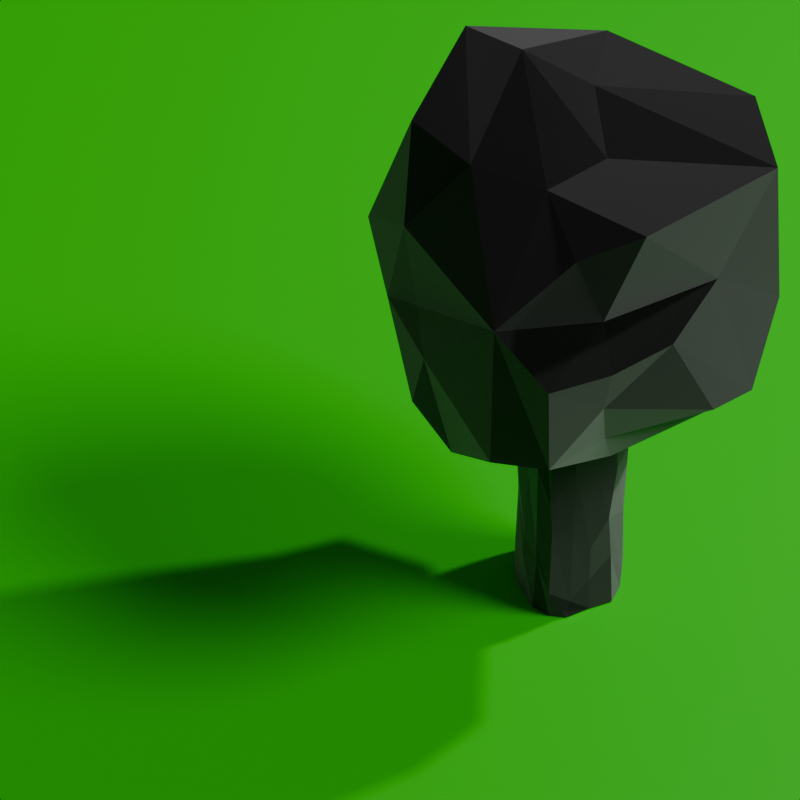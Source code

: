 # Source: tree-001.freestyles.blend  (saved by Blender 4.3.34; exported with 4.5.12 LTS)
import bpy
from mathutils import Matrix  # noqa: F401  (used for matrix-valued properties, if any)

bpy.ops.wm.read_factory_settings(use_empty=True)
scene = bpy.context.scene
scene.name = 'Scene'

# ---- collections
col_infrastructure = bpy.data.collections.new('Infrastructure'); scene.collection.children.link(col_infrastructure)
col_collection = bpy.data.collections.new('Collection'); scene.collection.children.link(col_collection)

# ---- materials (node trees are filled in below, after node groups)
mat_material_001 = bpy.data.materials.new('Material.001')
mat_material_002 = bpy.data.materials.new('Material.002')

# ---- material node trees
mat_material_001.use_nodes = True; mat_material_001.node_tree.nodes.clear()
_N = mat_material_001.node_tree.nodes; _L = mat_material_001.node_tree.links
n0 = _N.new('ShaderNodeBsdfPrincipled'); n0.name = 'Principled BSDF'; n0.location = (10, 300)
n0.inputs[0].default_value = (0.0, 1.0, 0.0, 1.0)
n1 = _N.new('ShaderNodeOutputMaterial'); n1.name = 'Material Output'; n1.location = (300, 300)
_L.new(n0.outputs[0], n1.inputs[0])
n1.is_active_output = True
mat_material_002.use_nodes = True; mat_material_002.node_tree.nodes.clear()
_N = mat_material_002.node_tree.nodes; _L = mat_material_002.node_tree.links
n0 = _N.new('ShaderNodeOutputMaterial'); n0.name = 'Material Output'; n0.location = (300, 300)
n1 = _N.new('ShaderNodeBsdfSheen'); n1.name = 'Sheen BSDF'; n1.location = (10, 300)
_L.new(n1.outputs[0], n0.inputs[0])
n0.is_active_output = True

# ---- world
world_world = bpy.data.worlds.new('World'); scene.world = world_world
world_world.use_nodes = True; world_world.node_tree.nodes.clear()
_N = world_world.node_tree.nodes; _L = world_world.node_tree.links
n0 = _N.new('ShaderNodeOutputWorld'); n0.name = 'World Output'; n0.location = (300, 300)
n1 = _N.new('ShaderNodeBackground'); n1.name = 'Background'; n1.location = (10, 300)
n1.inputs[0].default_value = (0.05088, 0.05088, 0.05088, 1.0)
_L.new(n1.outputs[0], n0.inputs[0])
n0.is_active_output = True
world_world.color = (0.05088, 0.05088, 0.05088)
world_world.sun_shadow_jitter_overblur = 0.0

# ---- cameras
cam_camera = bpy.data.cameras.new('Camera')
cam_camera.clip_end = 100.0
cam_camera.lens = 150.0
cam_camera.ortho_scale = 7.314
cam_camera_001 = bpy.data.cameras.new('Camera.001')
cam_camera_001.clip_end = 100.0
cam_camera_001.lens = 150.0
cam_camera_001.ortho_scale = 7.314

# ---- lights
light_light = bpy.data.lights.new('Light', 'AREA')
light_light.specular_factor = 0.75
light_light.diffuse_factor = 0.75
light_light.transmission_factor = 0.75
light_light.volume_factor = 0.75
light_light.use_custom_distance = True
light_light.cutoff_distance = 1000.0
light_light.energy = 1600.0
light_light.shadow_soft_size = 30.0
light_light.shadow_filter_radius = 4.0
light_light.shadow_maximum_resolution = 0.25
light_light.use_shadow_jitter = True
light_light.shape = 'DISK'
light_light.size = 1.0
light_light.size_y = 0.1
light_sun = bpy.data.lights.new('Sun', 'SUN')
light_sun.specular_factor = 0.75
light_sun.diffuse_factor = 0.75
light_sun.transmission_factor = 0.75
light_sun.volume_factor = 0.75
light_sun.angle = 0.3491
light_sun.energy = 1.0
light_sun.shadow_filter_radius = 4.0
light_sun.shadow_maximum_resolution = 0.1
light_sun.use_shadow_jitter = True

# ---- meshes
me_plane_001 = bpy.data.meshes.new('Plane.001')
me_plane_001.from_pydata([(-12.0, -12.0, 0.0), (12.0, -12.0, 0.0), (-12.0, 12.0, 0.0), (12.0, 12.0, 0.0)], [], [(0, 1, 3, 2)])
_uv = me_plane_001.uv_layers.new(name='UVMap')
_uv.uv.foreach_set('vector', [0.0, 0.0, 1.0, 0.0, 1.0, 1.0, 0.0, 1.0])
me_plane_001.materials.append(mat_material_001)
me_plane_001.update()
me_cube_001 = bpy.data.meshes.new('Cube.001')
me_cube_001.from_pydata([(0.03611, -0.04503, 0.01074), (0.4726, 0.1262, 1.371), (0.3203, 0.4674, 1.58), (-0.08995, 0.5888, 1.654), (-0.4193, 0.8538, -0.222), (0.6993, 1.783, 1.618), (1.574, 0.6634, 1.569), (1.682, 0.815, 0.472), (1.545, 0.5648, -0.02443), (0.6001, 1.205, 1.697), (0.657, 0.778, 1.536), (0.833, 0.07981, 1.595), (0.1917, 1.109, 2.027), (-0.1099, 1.378, 1.975), (0.2739, 1.651, -0.2671), (0.7364, 0.28, -0.2706), (0.6533, -0.02794, 0.4183), (0.03345, -0.1098, 1.083), (0.6369, 0.1326, 0.9268), (1.282, 0.4929, 0.9115), (1.334, 1.091, -0.3389), (1.151, 1.593, -0.1912), (1.016, 1.835, 0.2242), (1.651, 0.9402, 0.1809), (1.318, 1.487, 0.6472), (1.372, 1.369, 1.14), (1.629, 1.01, 0.9273), (1.497, 1.271, 1.565), (-0.289, 1.4, -0.2288), (0.6465, 1.777, -0.2428), (-0.2418, 1.236, 1.343), (0.9661, 1.925, 1.071), (-0.09162, 1.764, 0.9851), (-0.1704, 0.4867, -0.4552), (-0.3982, 0.5203, -0.07296), (-0.5399, 0.9836, 0.3158), (-0.335, 0.3793, 0.4036), (-0.4462, 0.6809, 1.13), (-0.6502, 1.238, 0.703), (-0.4049, 0.7803, 1.807), (0.6843, 0.1311, 0.02301), (1.027, 0.1678, 0.721), (0.3326, -0.2475, 0.752), (0.684, -0.04973, 0.6943), (1.301, 0.2987, 0.08319), (0.362, -0.1199, 0.02732), (0.4499, 0.6039, -2.018), (0.4266, 0.6066, -0.278), (0.2474, 1.064, -2.018), (0.2492, 1.064, -0.278), (0.8928, 0.8348, -2.018), (0.8909, 0.835, -0.278), (0.6687, 1.218, -2.018), (0.6708, 1.209, -0.278), (0.2529, 0.9413, -2.018), (0.29, 0.818, -2.018), (0.3471, 0.6774, -2.018), (0.4419, 0.596, -1.809), (0.444, 0.605, -1.258), (0.4273, 0.6066, -1.032), (0.3665, 0.6838, -0.278), (0.2848, 0.8152, -0.278), (0.29, 0.9362, -0.278), (0.2476, 1.064, -1.006), (0.2549, 1.064, -1.369), (0.2475, 1.064, -1.843), (0.5639, 1.255, -2.018), (0.4361, 1.218, -2.018), (0.3408, 1.15, -2.018), (0.3245, 1.158, -0.278), (0.4328, 1.225, -0.278), (0.564, 1.253, -0.278), (0.6687, 1.218, -0.9571), (0.6687, 1.218, -1.614), (0.6687, 1.218, -1.584), (0.8835, 0.9498, -2.018), (0.8504, 1.076, -2.018), (0.7635, 1.145, -2.018), (0.7684, 1.143, -0.278), (0.8519, 1.063, -0.278), (0.9169, 0.931, -0.278), (0.8878, 0.8334, -0.7713), (0.8831, 0.8296, -1.311), (0.8989, 0.8329, -1.873), (0.5562, 0.5896, -2.018), (0.701, 0.6634, -2.018), (0.8384, 0.7187, -2.018), (0.7903, 0.7448, -0.278), (0.6922, 0.663, -0.278), (0.5561, 0.5967, -0.278), (0.6297, 1.11, -0.278), (0.7117, 1.007, -0.278), (0.7658, 0.8684, -0.278), (0.5007, 1.088, -0.278), (0.5664, 0.9426, -0.278), (0.632, 0.797, -0.278), (0.3653, 1.02, -0.278), (0.4329, 0.8765, -0.278), (0.4894, 0.7405, -0.278), (0.3661, 1.02, -2.018), (0.4262, 0.8767, -2.018), (0.4923, 0.7339, -2.018), (0.5031, 1.087, -2.018), (0.5772, 0.9415, -2.018), (0.6357, 0.7982, -2.018), (0.6422, 1.138, -2.018), (0.7143, 1.007, -2.018), (0.7623, 0.878, -2.018), (0.8162, 0.7264, -1.609), (0.6877, 0.6666, -1.754), (0.57, 0.6338, -1.919), (0.7859, 0.6884, -1.231), (0.6846, 0.6531, -1.462), (0.5727, 0.6283, -1.355), (0.8204, 0.7156, -0.8189), (0.6995, 0.6618, -0.7801), (0.5685, 0.6147, -0.7731), (0.7643, 1.147, -1.892), (0.8523, 1.068, -1.63), (0.9114, 0.9354, -1.85), (0.7741, 1.172, -1.482), (0.847, 1.063, -1.161), (0.8857, 0.9502, -1.64), (0.7715, 1.165, -0.873), (0.853, 1.073, -1.134), (0.8822, 0.95, -0.8317), (0.313, 1.16, -1.743), (0.4379, 1.231, -1.622), (0.5514, 1.224, -1.685), (0.3397, 1.15, -1.446), (0.4328, 1.216, -1.623), (0.5757, 1.285, -1.221), (0.3182, 1.164, -0.921), (0.4323, 1.216, -1.126), (0.5679, 1.265, -0.7249), (0.3616, 0.6836, -1.606), (0.2822, 0.8139, -1.665), (0.244, 0.9462, -1.769), (0.3569, 0.6958, -1.482), (0.2898, 0.8185, -1.524), (0.2552, 0.9441, -1.311), (0.3461, 0.6739, -0.8011), (0.2951, 0.8197, -0.962), (0.2353, 0.9524, -0.9858), (-0.3722, 0.6934, 0.5196)], [], [(13, 30, 39), (8, 15, 20), (2, 1, 11), (9, 10, 6), (13, 12, 5), (2, 11, 10), (13, 39, 3), (4, 20, 33), (33, 20, 0), (28, 14, 20), (29, 21, 14), (16, 42, 45), (18, 1, 17), (8, 19, 41, 44), (19, 18, 43, 41), (6, 19, 7), (6, 11, 19), (23, 7, 8), (26, 6, 7), (20, 23, 8), (29, 22, 21), (21, 24, 20), (31, 24, 22), (24, 26, 23), (5, 25, 24), (25, 27, 26), (27, 25, 5), (38, 28, 35), (38, 14, 28), (38, 32, 14), (30, 32, 38), (32, 5, 14), (14, 31, 22), (30, 13, 32), (17, 144, 36), (37, 39, 38), (3, 39, 37), (6, 10, 11), (5, 9, 27), (27, 9, 6), (5, 12, 9), (9, 12, 10), (12, 2, 10), (13, 3, 12), (12, 3, 2), (20, 15, 0), (28, 20, 4), (14, 21, 20), (15, 40, 45, 0), (8, 44, 40, 15), (8, 7, 19), (16, 43, 42), (19, 11, 18), (18, 11, 1), (23, 26, 7), (22, 24, 21), (24, 23, 20), (25, 26, 24), (31, 5, 24), (27, 6, 26), (4, 35, 28), (14, 22, 29), (14, 5, 31), (13, 5, 32), (38, 39, 30), (33, 34, 4), (36, 34, 33), (4, 34, 35), (33, 0, 36), (34, 36, 35), (17, 36, 0), (17, 37, 144), (35, 37, 38), (17, 3, 37), (17, 1, 2), (17, 2, 3), (45, 40, 16), (40, 44, 16), (44, 41, 16), (41, 43, 16), (42, 43, 18, 17), (45, 42, 17, 0), (143, 62, 49, 63), (134, 71, 53, 72), (125, 80, 51, 81), (116, 89, 47, 59), (107, 75, 50, 86), (98, 60, 47, 89), (80, 92, 87, 51), (92, 95, 88, 87), (95, 98, 89, 88), (53, 71, 90, 78), (78, 90, 91, 79), (79, 91, 92, 80), (71, 70, 93, 90), (90, 93, 94, 91), (91, 94, 95, 92), (70, 69, 96, 93), (93, 96, 97, 94), (94, 97, 98, 95), (69, 49, 62, 96), (96, 62, 61, 97), (97, 61, 60, 98), (56, 101, 84, 46), (101, 104, 85, 84), (104, 107, 86, 85), (48, 68, 99, 54), (54, 99, 100, 55), (55, 100, 101, 56), (68, 67, 102, 99), (99, 102, 103, 100), (100, 103, 104, 101), (67, 66, 105, 102), (102, 105, 106, 103), (103, 106, 107, 104), (66, 52, 77, 105), (105, 77, 76, 106), (106, 76, 75, 107), (84, 110, 57, 46), (110, 113, 58, 57), (113, 116, 59, 58), (50, 83, 108, 86), (86, 108, 109, 85), (85, 109, 110, 84), (83, 82, 111, 108), (108, 111, 112, 109), (109, 112, 113, 110), (82, 81, 114, 111), (111, 114, 115, 112), (112, 115, 116, 113), (81, 51, 87, 114), (114, 87, 88, 115), (115, 88, 89, 116), (75, 119, 83, 50), (119, 122, 82, 83), (122, 125, 81, 82), (52, 74, 117, 77), (77, 117, 118, 76), (76, 118, 119, 75), (74, 73, 120, 117), (117, 120, 121, 118), (118, 121, 122, 119), (73, 72, 123, 120), (120, 123, 124, 121), (121, 124, 125, 122), (72, 53, 78, 123), (123, 78, 79, 124), (124, 79, 80, 125), (66, 128, 74, 52), (128, 131, 73, 74), (131, 134, 72, 73), (48, 65, 126, 68), (68, 126, 127, 67), (67, 127, 128, 66), (65, 64, 129, 126), (126, 129, 130, 127), (127, 130, 131, 128), (64, 63, 132, 129), (129, 132, 133, 130), (130, 133, 134, 131), (63, 49, 69, 132), (132, 69, 70, 133), (133, 70, 71, 134), (54, 137, 65, 48), (137, 140, 64, 65), (140, 143, 63, 64), (46, 57, 135, 56), (56, 135, 136, 55), (55, 136, 137, 54), (57, 58, 138, 135), (135, 138, 139, 136), (136, 139, 140, 137), (58, 59, 141, 138), (138, 141, 142, 139), (139, 142, 143, 140), (59, 47, 60, 141), (141, 60, 61, 142), (142, 61, 62, 143), (36, 144, 35), (144, 37, 35)])
_uv = me_cube_001.uv_layers.new(name='UVMap')
_uv.uv.foreach_set('vector', [0.625, 0.2913, 0.5849, 0.2665, 0.621, 0.1821, 0.3918, 0.753, 0.2294, 0.75, 0.3837, 0.6682, 0.8504, 0.6745, 0.8585, 0.7499, 0.7908, 0.7473, 0.7061, 0.5815, 0.7455, 0.6564, 0.6407, 0.7377, 0.8273, 0.5087, 0.788, 0.5849, 0.6592, 0.5069, 0.8504, 0.6745, 0.7908, 0.7473, 0.7455, 0.6564, 0.8273, 0.5087, 0.875, 0.572, 0.8716, 0.6454, 0.1255, 0.54, 0.3837, 0.6682, 0.1261, 0.6242, 0.1261, 0.6242, 0.3837, 0.6682, 0.125, 0.7498, 0.1932, 0.5, 0.2459, 0.4956, 0.3837, 0.6682, 0.3585, 0.4947, 0.3872, 0.5674, 0.2459, 0.4956, 0.4497, 0.9141, 0.5002, 0.957, 0.4162, 0.957, 0.5414, 0.9296, 0.6187, 0.9835, 0.5507, 0.9999, 0.3918, 0.753, 0.511, 0.8354, 0.4803, 0.8747, 0.4208, 0.8335, 0.511, 0.8354, 0.5414, 0.9296, 0.4956, 0.9218, 0.4803, 0.8747, 0.6212, 0.7566, 0.511, 0.8354, 0.4834, 0.7543, 0.6212, 0.7566, 0.6201, 0.9172, 0.511, 0.8354, 0.453, 0.7043, 0.4834, 0.7543, 0.3918, 0.753, 0.5531, 0.6999, 0.6212, 0.7566, 0.4834, 0.7543, 0.3837, 0.6682, 0.453, 0.7043, 0.3918, 0.753, 0.3585, 0.4947, 0.4581, 0.5114, 0.3872, 0.5674, 0.3872, 0.5674, 0.4936, 0.5979, 0.3837, 0.6682, 0.5556, 0.4973, 0.4936, 0.5979, 0.4581, 0.5114, 0.4936, 0.5979, 0.5531, 0.6999, 0.453, 0.7043, 0.621, 0.4716, 0.5692, 0.5998, 0.4936, 0.5979, 0.5692, 0.5998, 0.6207, 0.6278, 0.5531, 0.6999, 0.6207, 0.6278, 0.5692, 0.5998, 0.621, 0.4716, 0.5109, 0.2485, 0.3836, 0.314, 0.459, 0.1975, 0.5109, 0.2485, 0.3844, 0.3786, 0.3836, 0.314, 0.5109, 0.2485, 0.5387, 0.3352, 0.3844, 0.3786, 0.5849, 0.2665, 0.5387, 0.3352, 0.5109, 0.2485, 0.5387, 0.3352, 0.621, 0.4716, 0.3844, 0.3786, 0.3844, 0.3786, 0.5556, 0.4973, 0.4581, 0.5114, 0.5849, 0.2665, 0.625, 0.2913, 0.5387, 0.3352, 0.5499, 0.02146, 0.4831, 0.1508, 0.4782, 0.08603, 0.5565, 0.1873, 0.621, 0.1821, 0.5109, 0.2485, 0.6152, 0.1058, 0.621, 0.1821, 0.5565, 0.1873, 0.6407, 0.7377, 0.7455, 0.6564, 0.7908, 0.7473, 0.621, 0.4716, 0.7061, 0.5815, 0.6207, 0.6278, 0.6207, 0.6278, 0.7061, 0.5815, 0.6407, 0.7377, 0.6592, 0.5069, 0.788, 0.5849, 0.7061, 0.5815, 0.7061, 0.5815, 0.788, 0.5849, 0.7455, 0.6564, 0.788, 0.5849, 0.8504, 0.6745, 0.7455, 0.6564, 0.8273, 0.5087, 0.8716, 0.6454, 0.788, 0.5849, 0.788, 0.5849, 0.8716, 0.6454, 0.8504, 0.6745, 0.3837, 0.6682, 0.2294, 0.75, 0.125, 0.7498, 0.1932, 0.5, 0.3837, 0.6682, 0.1255, 0.54, 0.2459, 0.4956, 0.3872, 0.5674, 0.3837, 0.6682, 0.3757, 0.8964, 0.4127, 0.9052, 0.4162, 0.957, 0.3828, 1.0, 0.3918, 0.753, 0.4208, 0.8335, 0.4127, 0.9052, 0.3757, 0.8964, 0.3918, 0.753, 0.4834, 0.7543, 0.511, 0.8354, 0.4497, 0.9141, 0.4956, 0.9218, 0.5002, 0.957, 0.511, 0.8354, 0.6201, 0.9172, 0.5414, 0.9296, 0.5414, 0.9296, 0.6201, 0.9172, 0.6187, 0.9835, 0.453, 0.7043, 0.5531, 0.6999, 0.4834, 0.7543, 0.4581, 0.5114, 0.4936, 0.5979, 0.3872, 0.5674, 0.4936, 0.5979, 0.453, 0.7043, 0.3837, 0.6682, 0.5692, 0.5998, 0.5531, 0.6999, 0.4936, 0.5979, 0.5556, 0.4973, 0.621, 0.4716, 0.4936, 0.5979, 0.6207, 0.6278, 0.6212, 0.7566, 0.5531, 0.6999, 0.3758, 0.2104, 0.459, 0.1975, 0.3836, 0.314, 0.3844, 0.3786, 0.4581, 0.5114, 0.3585, 0.4947, 0.3844, 0.3786, 0.621, 0.4716, 0.5556, 0.4973, 0.625, 0.2913, 0.621, 0.4716, 0.5387, 0.3352, 0.5109, 0.2485, 0.621, 0.1821, 0.5849, 0.2665, 0.3853, 0.1142, 0.4259, 0.1579, 0.3758, 0.2104, 0.4782, 0.08603, 0.4259, 0.1579, 0.3853, 0.1142, 0.3758, 0.2104, 0.4259, 0.1579, 0.459, 0.1975, 0.3853, 0.1142, 0.3828, 0.0002595, 0.4782, 0.08603, 0.4259, 0.1579, 0.4782, 0.08603, 0.459, 0.1975, 0.5499, 0.02146, 0.4782, 0.08603, 0.3828, 0.0002595, 0.5499, 0.02146, 0.5565, 0.1873, 0.4831, 0.1508, 0.459, 0.1975, 0.5565, 0.1873, 0.5109, 0.2485, 0.5499, 0.02146, 0.6152, 0.1058, 0.5565, 0.1873, 0.5499, 0.02146, 0.6119, 0.006549, 0.6213, 0.05921, 0.5499, 0.02146, 0.6213, 0.05921, 0.6152, 0.1058, 0.4162, 0.957, 0.4127, 0.9052, 0.4497, 0.9141, 0.4127, 0.9052, 0.4208, 0.8335, 0.4497, 0.9141, 0.4208, 0.8335, 0.4803, 0.8747, 0.4497, 0.9141, 0.4803, 0.8747, 0.4956, 0.9218, 0.4497, 0.9141, 0.5002, 0.957, 0.4956, 0.9218, 0.5414, 0.9296, 0.5507, 0.9999, 0.4162, 0.957, 0.5002, 0.957, 0.5507, 0.9999, 0.3828, 1.0, 0.5625, 0.1875, 0.625, 0.1875, 0.625, 0.25, 0.5625, 0.25, 0.5625, 0.4375, 0.625, 0.4375, 0.625, 0.5, 0.5625, 0.5, 0.5625, 0.6875, 0.625, 0.6875, 0.625, 0.75, 0.5625, 0.75, 0.5625, 0.9375, 0.625, 0.9375, 0.625, 1.0, 0.5625, 1.0, 0.3125, 0.6875, 0.375, 0.6875, 0.375, 0.75, 0.3125, 0.75, 0.8125, 0.6875, 0.875, 0.6875, 0.875, 0.75, 0.8125, 0.75, 0.625, 0.6875, 0.6875, 0.6875, 0.6875, 0.75, 0.625, 0.75, 0.6875, 0.6875, 0.75, 0.6875, 0.75, 0.75, 0.6875, 0.75, 0.75, 0.6875, 0.8125, 0.6875, 0.8125, 0.75, 0.75, 0.75, 0.625, 0.5, 0.6875, 0.5, 0.6875, 0.5625, 0.625, 0.5625, 0.625, 0.5625, 0.6875, 0.5625, 0.6875, 0.625, 0.625, 0.625, 0.625, 0.625, 0.6875, 0.625, 0.6875, 0.6875, 0.625, 0.6875, 0.6875, 0.5, 0.75, 0.5, 0.75, 0.5625, 0.6875, 0.5625, 0.6875, 0.5625, 0.75, 0.5625, 0.75, 0.625, 0.6875, 0.625, 0.6875, 0.625, 0.75, 0.625, 0.75, 0.6875, 0.6875, 0.6875, 0.75, 0.5, 0.8125, 0.5, 0.8125, 0.5625, 0.75, 0.5625, 0.75, 0.5625, 0.8125, 0.5625, 0.8125, 0.625, 0.75, 0.625, 0.75, 0.625, 0.8125, 0.625, 0.8125, 0.6875, 0.75, 0.6875, 0.8125, 0.5, 0.875, 0.5, 0.875, 0.5625, 0.8125, 0.5625, 0.8125, 0.5625, 0.875, 0.5625, 0.875, 0.625, 0.8125, 0.625, 0.8125, 0.625, 0.875, 0.625, 0.875, 0.6875, 0.8125, 0.6875, 0.125, 0.6875, 0.1875, 0.6875, 0.1875, 0.75, 0.125, 0.75, 0.1875, 0.6875, 0.25, 0.6875, 0.25, 0.75, 0.1875, 0.75, 0.25, 0.6875, 0.3125, 0.6875, 0.3125, 0.75, 0.25, 0.75, 0.125, 0.5, 0.1875, 0.5, 0.1875, 0.5625, 0.125, 0.5625, 0.125, 0.5625, 0.1875, 0.5625, 0.1875, 0.625, 0.125, 0.625, 0.125, 0.625, 0.1875, 0.625, 0.1875, 0.6875, 0.125, 0.6875, 0.1875, 0.5, 0.25, 0.5, 0.25, 0.5625, 0.1875, 0.5625, 0.1875, 0.5625, 0.25, 0.5625, 0.25, 0.625, 0.1875, 0.625, 0.1875, 0.625, 0.25, 0.625, 0.25, 0.6875, 0.1875, 0.6875, 0.25, 0.5, 0.3125, 0.5, 0.3125, 0.5625, 0.25, 0.5625, 0.25, 0.5625, 0.3125, 0.5625, 0.3125, 0.625, 0.25, 0.625, 0.25, 0.625, 0.3125, 0.625, 0.3125, 0.6875, 0.25, 0.6875, 0.3125, 0.5, 0.375, 0.5, 0.375, 0.5625, 0.3125, 0.5625, 0.3125, 0.5625, 0.375, 0.5625, 0.375, 0.625, 0.3125, 0.625, 0.3125, 0.625, 0.375, 0.625, 0.375, 0.6875, 0.3125, 0.6875, 0.375, 0.9375, 0.4375, 0.9375, 0.4375, 1.0, 0.375, 1.0, 0.4375, 0.9375, 0.5, 0.9375, 0.5, 1.0, 0.4375, 1.0, 0.5, 0.9375, 0.5625, 0.9375, 0.5625, 1.0, 0.5, 1.0, 0.375, 0.75, 0.4375, 0.75, 0.4375, 0.8125, 0.375, 0.8125, 0.375, 0.8125, 0.4375, 0.8125, 0.4375, 0.875, 0.375, 0.875, 0.375, 0.875, 0.4375, 0.875, 0.4375, 0.9375, 0.375, 0.9375, 0.4375, 0.75, 0.5, 0.75, 0.5, 0.8125, 0.4375, 0.8125, 0.4375, 0.8125, 0.5, 0.8125, 0.5, 0.875, 0.4375, 0.875, 0.4375, 0.875, 0.5, 0.875, 0.5, 0.9375, 0.4375, 0.9375, 0.5, 0.75, 0.5625, 0.75, 0.5625, 0.8125, 0.5, 0.8125, 0.5, 0.8125, 0.5625, 0.8125, 0.5625, 0.875, 0.5, 0.875, 0.5, 0.875, 0.5625, 0.875, 0.5625, 0.9375, 0.5, 0.9375, 0.5625, 0.75, 0.625, 0.75, 0.625, 0.8125, 0.5625, 0.8125, 0.5625, 0.8125, 0.625, 0.8125, 0.625, 0.875, 0.5625, 0.875, 0.5625, 0.875, 0.625, 0.875, 0.625, 0.9375, 0.5625, 0.9375, 0.375, 0.6875, 0.4375, 0.6875, 0.4375, 0.75, 0.375, 0.75, 0.4375, 0.6875, 0.5, 0.6875, 0.5, 0.75, 0.4375, 0.75, 0.5, 0.6875, 0.5625, 0.6875, 0.5625, 0.75, 0.5, 0.75, 0.375, 0.5, 0.4375, 0.5, 0.4375, 0.5625, 0.375, 0.5625, 0.375, 0.5625, 0.4375, 0.5625, 0.4375, 0.625, 0.375, 0.625, 0.375, 0.625, 0.4375, 0.625, 0.4375, 0.6875, 0.375, 0.6875, 0.4375, 0.5, 0.5, 0.5, 0.5, 0.5625, 0.4375, 0.5625, 0.4375, 0.5625, 0.5, 0.5625, 0.5, 0.625, 0.4375, 0.625, 0.4375, 0.625, 0.5, 0.625, 0.5, 0.6875, 0.4375, 0.6875, 0.5, 0.5, 0.5625, 0.5, 0.5625, 0.5625, 0.5, 0.5625, 0.5, 0.5625, 0.5625, 0.5625, 0.5625, 0.625, 0.5, 0.625, 0.5, 0.625, 0.5625, 0.625, 0.5625, 0.6875, 0.5, 0.6875, 0.5625, 0.5, 0.625, 0.5, 0.625, 0.5625, 0.5625, 0.5625, 0.5625, 0.5625, 0.625, 0.5625, 0.625, 0.625, 0.5625, 0.625, 0.5625, 0.625, 0.625, 0.625, 0.625, 0.6875, 0.5625, 0.6875, 0.375, 0.4375, 0.4375, 0.4375, 0.4375, 0.5, 0.375, 0.5, 0.4375, 0.4375, 0.5, 0.4375, 0.5, 0.5, 0.4375, 0.5, 0.5, 0.4375, 0.5625, 0.4375, 0.5625, 0.5, 0.5, 0.5, 0.375, 0.25, 0.4375, 0.25, 0.4375, 0.3125, 0.375, 0.3125, 0.375, 0.3125, 0.4375, 0.3125, 0.4375, 0.375, 0.375, 0.375, 0.375, 0.375, 0.4375, 0.375, 0.4375, 0.4375, 0.375, 0.4375, 0.4375, 0.25, 0.5, 0.25, 0.5, 0.3125, 0.4375, 0.3125, 0.4375, 0.3125, 0.5, 0.3125, 0.5, 0.375, 0.4375, 0.375, 0.4375, 0.375, 0.5, 0.375, 0.5, 0.4375, 0.4375, 0.4375, 0.5, 0.25, 0.5625, 0.25, 0.5625, 0.3125, 0.5, 0.3125, 0.5, 0.3125, 0.5625, 0.3125, 0.5625, 0.375, 0.5, 0.375, 0.5, 0.375, 0.5625, 0.375, 0.5625, 0.4375, 0.5, 0.4375, 0.5625, 0.25, 0.625, 0.25, 0.625, 0.3125, 0.5625, 0.3125, 0.5625, 0.3125, 0.625, 0.3125, 0.625, 0.375, 0.5625, 0.375, 0.5625, 0.375, 0.625, 0.375, 0.625, 0.4375, 0.5625, 0.4375, 0.375, 0.1875, 0.4375, 0.1875, 0.4375, 0.25, 0.375, 0.25, 0.4375, 0.1875, 0.5, 0.1875, 0.5, 0.25, 0.4375, 0.25, 0.5, 0.1875, 0.5625, 0.1875, 0.5625, 0.25, 0.5, 0.25, 0.375, 0.0, 0.4375, 0.0, 0.4375, 0.0625, 0.375, 0.0625, 0.375, 0.0625, 0.4375, 0.0625, 0.4375, 0.125, 0.375, 0.125, 0.375, 0.125, 0.4375, 0.125, 0.4375, 0.1875, 0.375, 0.1875, 0.4375, 0.0, 0.5, 0.0, 0.5, 0.0625, 0.4375, 0.0625, 0.4375, 0.0625, 0.5, 0.0625, 0.5, 0.125, 0.4375, 0.125, 0.4375, 0.125, 0.5, 0.125, 0.5, 0.1875, 0.4375, 0.1875, 0.5, 0.0, 0.5625, 0.0, 0.5625, 0.0625, 0.5, 0.0625, 0.5, 0.0625, 0.5625, 0.0625, 0.5625, 0.125, 0.5, 0.125, 0.5, 0.125, 0.5625, 0.125, 0.5625, 0.1875, 0.5, 0.1875, 0.5625, 0.0, 0.625, 0.0, 0.625, 0.0625, 0.5625, 0.0625, 0.5625, 0.0625, 0.625, 0.0625, 0.625, 0.125, 0.5625, 0.125, 0.5625, 0.125, 0.625, 0.125, 0.625, 0.1875, 0.5625, 0.1875, 0.4782, 0.08603, 0.4831, 0.1508, 0.459, 0.1975, 0.4831, 0.1508, 0.5565, 0.1873, 0.459, 0.1975])
me_cube_001.materials.append(mat_material_002)
me_cube_001.update()

# ---- objects
ob_light = bpy.data.objects.new('Light', light_light)
ob_camera_top = bpy.data.objects.new('Camera.top', cam_camera)
ob_bottom = bpy.data.objects.new('Bottom', me_plane_001)
ob_sun = bpy.data.objects.new('Sun', light_sun)
ob_camera_iso = bpy.data.objects.new('Camera.iso', cam_camera_001)
ob_cube = bpy.data.objects.new('Cube', me_cube_001)

# ---- transforms, parenting, visibility, modifiers, constraints
ob_light.location = (16.0, 4.0, 20.0)
ob_light.rotation_euler = (0.0, 0.733, 0.2409)
ob_light.lock_rotations_4d = False
ob_light.empty_display_type = 'ARROWS'
ob_light.color = (0.0, 0.0, 0.0, 0.0)
ob_light.lineart.crease_threshold = 0.0
ob_camera_top.location = (0.0, 0.0, 33.0)
ob_camera_top.lock_rotations_4d = False
ob_camera_top.empty_display_type = 'ARROWS'
ob_camera_top.color = (0.0, 0.0, 0.0, 0.0)
ob_camera_top.display_type = 'WIRE'
ob_camera_top.lineart.crease_threshold = 0.0
ob_bottom.location = (0.0, 0.0, 0.0)
ob_bottom.scale = (1.247, 1.0, 1.0)
ob_sun.location = (16.0, -4.0, 20.0)
ob_sun.rotation_euler = (0.236, 0.7035, 0.1221)
ob_camera_iso.location = (0.0, -23.0, 23.0)
ob_camera_iso.rotation_euler = (0.7854, -0.0, 0.0)
ob_camera_iso.lock_rotations_4d = False
ob_camera_iso.empty_display_type = 'ARROWS'
ob_camera_iso.color = (0.0, 0.0, 0.0, 0.0)
ob_camera_iso.display_type = 'WIRE'
ob_camera_iso.lineart.crease_threshold = 0.0
ob_cube.location = (0.6969, -3.702, 3.018)
ob_cube.scale = (1.49, 1.49, 1.49)

# ---- collection membership
col_infrastructure.objects.link(ob_light)
col_infrastructure.objects.link(ob_camera_top)
col_infrastructure.objects.link(ob_bottom)
col_infrastructure.objects.link(ob_sun)
col_infrastructure.objects.link(ob_camera_iso)
col_collection.objects.link(ob_cube)

# ---- scene / render settings (as saved in the file)
scene.camera = ob_camera_iso
scene.frame_start = 1; scene.frame_end = 250; scene.frame_set(1)
scene.render.engine = 'BLENDER_EEVEE_NEXT'
scene.render.resolution_x = 64
scene.render.resolution_y = 64
scene.render.use_simplify = True
scene.eevee.taa_render_samples = 16
scene.eevee.volumetric_samples = 16
scene.eevee.volumetric_ray_depth = 8
scene.eevee.use_volumetric_shadows = True
scene.eevee.volumetric_shadow_samples = 8
scene.eevee.shadow_ray_count = 2
scene.eevee.shadow_step_count = 8
scene.eevee.ray_tracing_options.resolution_scale = '4'
scene.eevee.ray_tracing_options.screen_trace_quality = 0.2
bpy.context.view_layer.update()
